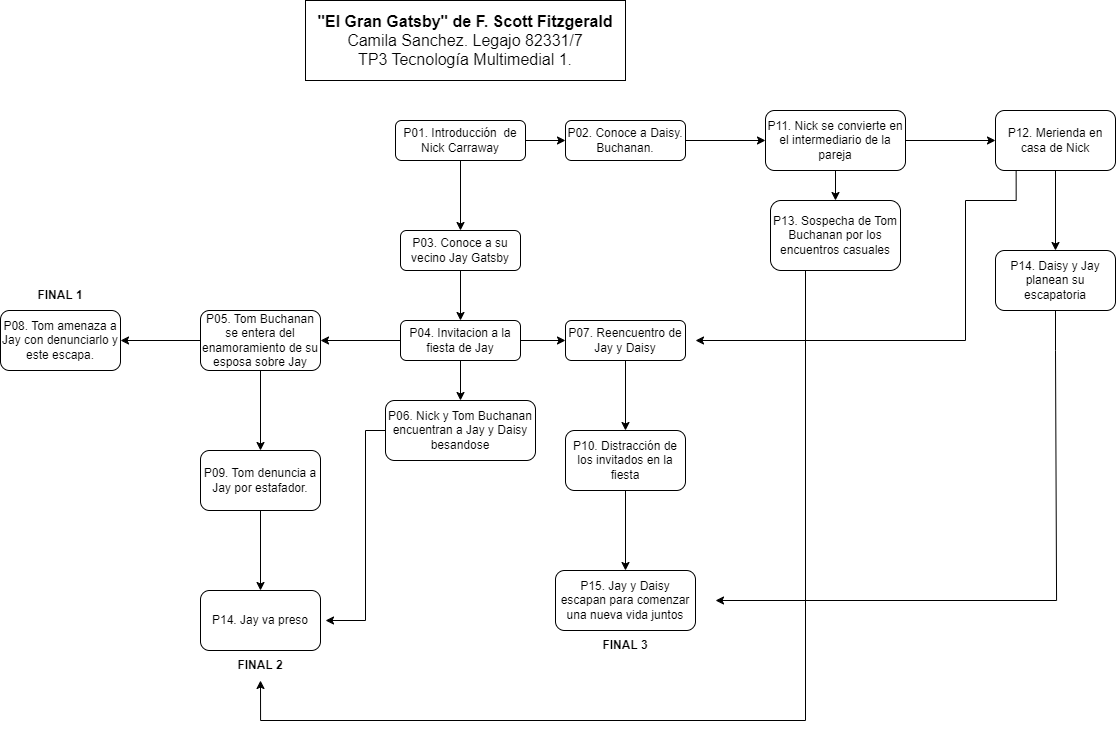

The diagram above was exported from draw.io. Its source (the exported page's mxGraphModel, read from the mxfile embedded in the PNG):
<mxGraphModel dx="2000" dy="1814" grid="1" gridSize="10" guides="1" tooltips="1" connect="1" arrows="1" fold="1" page="1" pageScale="1" pageWidth="827" pageHeight="1169" math="0" shadow="0">
  <root>
    <mxCell id="WIyWlLk6GJQsqaUBKTNV-0" />
    <mxCell id="WIyWlLk6GJQsqaUBKTNV-1" parent="WIyWlLk6GJQsqaUBKTNV-0" />
    <mxCell id="aFwMpMQu9E9flcL7GORm-7" value="" style="edgeStyle=orthogonalEdgeStyle;rounded=0;orthogonalLoop=1;jettySize=auto;html=1;" edge="1" parent="WIyWlLk6GJQsqaUBKTNV-1" source="WIyWlLk6GJQsqaUBKTNV-3" target="aFwMpMQu9E9flcL7GORm-6">
      <mxGeometry relative="1" as="geometry" />
    </mxCell>
    <mxCell id="aFwMpMQu9E9flcL7GORm-9" value="" style="edgeStyle=orthogonalEdgeStyle;rounded=0;orthogonalLoop=1;jettySize=auto;html=1;" edge="1" parent="WIyWlLk6GJQsqaUBKTNV-1" source="WIyWlLk6GJQsqaUBKTNV-3" target="aFwMpMQu9E9flcL7GORm-3">
      <mxGeometry relative="1" as="geometry" />
    </mxCell>
    <mxCell id="WIyWlLk6GJQsqaUBKTNV-3" value="P01. Introducción&amp;nbsp; de Nick Carraway" style="rounded=1;whiteSpace=wrap;html=1;fontSize=12;glass=0;strokeWidth=1;shadow=0;" parent="WIyWlLk6GJQsqaUBKTNV-1" vertex="1">
      <mxGeometry x="150" y="80" width="130" height="40" as="geometry" />
    </mxCell>
    <mxCell id="aFwMpMQu9E9flcL7GORm-27" value="" style="edgeStyle=orthogonalEdgeStyle;rounded=0;orthogonalLoop=1;jettySize=auto;html=1;" edge="1" parent="WIyWlLk6GJQsqaUBKTNV-1" source="WIyWlLk6GJQsqaUBKTNV-11">
      <mxGeometry relative="1" as="geometry">
        <mxPoint x="80" y="580" as="targetPoint" />
        <Array as="points">
          <mxPoint x="120" y="390" />
          <mxPoint x="120" y="580" />
        </Array>
      </mxGeometry>
    </mxCell>
    <mxCell id="WIyWlLk6GJQsqaUBKTNV-11" value="P06. Nick y Tom Buchanan encuentran a Jay y Daisy besandose" style="rounded=1;whiteSpace=wrap;html=1;fontSize=12;glass=0;strokeWidth=1;shadow=0;" parent="WIyWlLk6GJQsqaUBKTNV-1" vertex="1">
      <mxGeometry x="140" y="360" width="150" height="60" as="geometry" />
    </mxCell>
    <mxCell id="aFwMpMQu9E9flcL7GORm-29" value="" style="edgeStyle=orthogonalEdgeStyle;rounded=0;orthogonalLoop=1;jettySize=auto;html=1;" edge="1" parent="WIyWlLk6GJQsqaUBKTNV-1" source="WIyWlLk6GJQsqaUBKTNV-12" target="aFwMpMQu9E9flcL7GORm-28">
      <mxGeometry relative="1" as="geometry" />
    </mxCell>
    <mxCell id="WIyWlLk6GJQsqaUBKTNV-12" value="P07. Reencuentro de Jay y Daisy" style="rounded=1;whiteSpace=wrap;html=1;fontSize=12;glass=0;strokeWidth=1;shadow=0;" parent="WIyWlLk6GJQsqaUBKTNV-1" vertex="1">
      <mxGeometry x="320" y="280" width="120" height="40" as="geometry" />
    </mxCell>
    <mxCell id="aFwMpMQu9E9flcL7GORm-0" value="&quot;El Gran Gatsby&quot; de F. Scott Fitzgerald&lt;br&gt;&lt;span style=&quot;font-weight: normal;&quot;&gt;Camila Sanchez. Legajo 82331/7&lt;/span&gt;&lt;br&gt;&lt;span style=&quot;font-weight: normal;&quot;&gt;TP3 &lt;/span&gt;&lt;span style=&quot;font-weight: 400;&quot;&gt;Tecnología&lt;/span&gt;&lt;span style=&quot;font-weight: normal;&quot;&gt;&amp;nbsp;Multimedial 1.&lt;/span&gt;" style="rounded=0;whiteSpace=wrap;html=1;fontSize=16;fontStyle=1" vertex="1" parent="WIyWlLk6GJQsqaUBKTNV-1">
      <mxGeometry x="60" y="-40" width="320" height="80" as="geometry" />
    </mxCell>
    <mxCell id="aFwMpMQu9E9flcL7GORm-11" value="" style="edgeStyle=orthogonalEdgeStyle;rounded=0;orthogonalLoop=1;jettySize=auto;html=1;" edge="1" parent="WIyWlLk6GJQsqaUBKTNV-1" source="aFwMpMQu9E9flcL7GORm-2" target="WIyWlLk6GJQsqaUBKTNV-11">
      <mxGeometry relative="1" as="geometry" />
    </mxCell>
    <mxCell id="aFwMpMQu9E9flcL7GORm-14" value="" style="edgeStyle=orthogonalEdgeStyle;rounded=0;orthogonalLoop=1;jettySize=auto;html=1;" edge="1" parent="WIyWlLk6GJQsqaUBKTNV-1" source="aFwMpMQu9E9flcL7GORm-2" target="WIyWlLk6GJQsqaUBKTNV-12">
      <mxGeometry relative="1" as="geometry" />
    </mxCell>
    <mxCell id="aFwMpMQu9E9flcL7GORm-16" value="" style="edgeStyle=orthogonalEdgeStyle;rounded=0;orthogonalLoop=1;jettySize=auto;html=1;" edge="1" parent="WIyWlLk6GJQsqaUBKTNV-1" source="aFwMpMQu9E9flcL7GORm-2" target="aFwMpMQu9E9flcL7GORm-15">
      <mxGeometry relative="1" as="geometry" />
    </mxCell>
    <mxCell id="aFwMpMQu9E9flcL7GORm-2" value="P04. Invitacion a la fiesta de Jay" style="rounded=1;whiteSpace=wrap;html=1;fontSize=12;glass=0;strokeWidth=1;shadow=0;" vertex="1" parent="WIyWlLk6GJQsqaUBKTNV-1">
      <mxGeometry x="155" y="280" width="120" height="40" as="geometry" />
    </mxCell>
    <mxCell id="aFwMpMQu9E9flcL7GORm-10" value="" style="edgeStyle=orthogonalEdgeStyle;rounded=0;orthogonalLoop=1;jettySize=auto;html=1;" edge="1" parent="WIyWlLk6GJQsqaUBKTNV-1" source="aFwMpMQu9E9flcL7GORm-3" target="aFwMpMQu9E9flcL7GORm-2">
      <mxGeometry relative="1" as="geometry" />
    </mxCell>
    <mxCell id="aFwMpMQu9E9flcL7GORm-3" value="P03. Conoce a su vecino Jay Gatsby" style="rounded=1;whiteSpace=wrap;html=1;fontSize=12;glass=0;strokeWidth=1;shadow=0;" vertex="1" parent="WIyWlLk6GJQsqaUBKTNV-1">
      <mxGeometry x="155" y="190" width="120" height="40" as="geometry" />
    </mxCell>
    <mxCell id="aFwMpMQu9E9flcL7GORm-13" value="" style="edgeStyle=orthogonalEdgeStyle;rounded=0;orthogonalLoop=1;jettySize=auto;html=1;" edge="1" parent="WIyWlLk6GJQsqaUBKTNV-1" source="aFwMpMQu9E9flcL7GORm-6" target="aFwMpMQu9E9flcL7GORm-12">
      <mxGeometry relative="1" as="geometry" />
    </mxCell>
    <mxCell id="aFwMpMQu9E9flcL7GORm-6" value="P02. Conoce a Daisy. Buchanan." style="rounded=1;whiteSpace=wrap;html=1;glass=0;strokeWidth=1;shadow=0;" vertex="1" parent="WIyWlLk6GJQsqaUBKTNV-1">
      <mxGeometry x="320" y="80" width="120" height="40" as="geometry" />
    </mxCell>
    <mxCell id="aFwMpMQu9E9flcL7GORm-34" value="" style="edgeStyle=orthogonalEdgeStyle;rounded=0;orthogonalLoop=1;jettySize=auto;html=1;" edge="1" parent="WIyWlLk6GJQsqaUBKTNV-1" source="aFwMpMQu9E9flcL7GORm-12" target="aFwMpMQu9E9flcL7GORm-33">
      <mxGeometry relative="1" as="geometry" />
    </mxCell>
    <mxCell id="aFwMpMQu9E9flcL7GORm-38" value="" style="edgeStyle=orthogonalEdgeStyle;rounded=0;orthogonalLoop=1;jettySize=auto;html=1;" edge="1" parent="WIyWlLk6GJQsqaUBKTNV-1" source="aFwMpMQu9E9flcL7GORm-12" target="aFwMpMQu9E9flcL7GORm-37">
      <mxGeometry relative="1" as="geometry" />
    </mxCell>
    <mxCell id="aFwMpMQu9E9flcL7GORm-12" value="P11. Nick se convierte en el intermediario de la pareja" style="whiteSpace=wrap;html=1;rounded=1;glass=0;strokeWidth=1;shadow=0;" vertex="1" parent="WIyWlLk6GJQsqaUBKTNV-1">
      <mxGeometry x="520" y="70" width="140" height="60" as="geometry" />
    </mxCell>
    <mxCell id="aFwMpMQu9E9flcL7GORm-18" value="" style="edgeStyle=orthogonalEdgeStyle;rounded=0;orthogonalLoop=1;jettySize=auto;html=1;" edge="1" parent="WIyWlLk6GJQsqaUBKTNV-1" source="aFwMpMQu9E9flcL7GORm-15" target="aFwMpMQu9E9flcL7GORm-17">
      <mxGeometry relative="1" as="geometry" />
    </mxCell>
    <mxCell id="aFwMpMQu9E9flcL7GORm-21" value="" style="edgeStyle=orthogonalEdgeStyle;rounded=0;orthogonalLoop=1;jettySize=auto;html=1;" edge="1" parent="WIyWlLk6GJQsqaUBKTNV-1" source="aFwMpMQu9E9flcL7GORm-15" target="aFwMpMQu9E9flcL7GORm-20">
      <mxGeometry relative="1" as="geometry" />
    </mxCell>
    <mxCell id="aFwMpMQu9E9flcL7GORm-15" value="P05. Tom Buchanan se entera del enamoramiento de su esposa sobre Jay" style="whiteSpace=wrap;html=1;rounded=1;glass=0;strokeWidth=1;shadow=0;" vertex="1" parent="WIyWlLk6GJQsqaUBKTNV-1">
      <mxGeometry x="-45" y="270" width="120" height="60" as="geometry" />
    </mxCell>
    <mxCell id="aFwMpMQu9E9flcL7GORm-17" value="P08. Tom amenaza a Jay con denunciarlo y este escapa." style="whiteSpace=wrap;html=1;rounded=1;glass=0;strokeWidth=1;shadow=0;" vertex="1" parent="WIyWlLk6GJQsqaUBKTNV-1">
      <mxGeometry x="-245" y="270" width="120" height="60" as="geometry" />
    </mxCell>
    <mxCell id="aFwMpMQu9E9flcL7GORm-19" value="&lt;b&gt;FINAL 1&lt;/b&gt;" style="text;strokeColor=none;align=center;fillColor=none;html=1;verticalAlign=middle;whiteSpace=wrap;rounded=0;" vertex="1" parent="WIyWlLk6GJQsqaUBKTNV-1">
      <mxGeometry x="-215" y="240" width="60" height="30" as="geometry" />
    </mxCell>
    <mxCell id="aFwMpMQu9E9flcL7GORm-23" value="" style="edgeStyle=orthogonalEdgeStyle;rounded=0;orthogonalLoop=1;jettySize=auto;html=1;" edge="1" parent="WIyWlLk6GJQsqaUBKTNV-1" source="aFwMpMQu9E9flcL7GORm-20" target="aFwMpMQu9E9flcL7GORm-22">
      <mxGeometry relative="1" as="geometry" />
    </mxCell>
    <mxCell id="aFwMpMQu9E9flcL7GORm-20" value="P09. Tom denuncia a Jay por estafador." style="whiteSpace=wrap;html=1;rounded=1;glass=0;strokeWidth=1;shadow=0;" vertex="1" parent="WIyWlLk6GJQsqaUBKTNV-1">
      <mxGeometry x="-45" y="410" width="120" height="60" as="geometry" />
    </mxCell>
    <mxCell id="aFwMpMQu9E9flcL7GORm-22" value="P14. Jay va preso" style="whiteSpace=wrap;html=1;rounded=1;glass=0;strokeWidth=1;shadow=0;" vertex="1" parent="WIyWlLk6GJQsqaUBKTNV-1">
      <mxGeometry x="-45" y="550" width="120" height="60" as="geometry" />
    </mxCell>
    <mxCell id="aFwMpMQu9E9flcL7GORm-25" value="&lt;b&gt;FINAL 2&lt;/b&gt;" style="text;strokeColor=none;align=center;fillColor=none;html=1;verticalAlign=middle;whiteSpace=wrap;rounded=0;" vertex="1" parent="WIyWlLk6GJQsqaUBKTNV-1">
      <mxGeometry x="-15" y="610" width="60" height="30" as="geometry" />
    </mxCell>
    <mxCell id="aFwMpMQu9E9flcL7GORm-31" value="" style="edgeStyle=orthogonalEdgeStyle;rounded=0;orthogonalLoop=1;jettySize=auto;html=1;" edge="1" parent="WIyWlLk6GJQsqaUBKTNV-1" source="aFwMpMQu9E9flcL7GORm-28" target="aFwMpMQu9E9flcL7GORm-30">
      <mxGeometry relative="1" as="geometry" />
    </mxCell>
    <mxCell id="aFwMpMQu9E9flcL7GORm-28" value="P10. Distracción de los invitados en la fiesta" style="whiteSpace=wrap;html=1;rounded=1;glass=0;strokeWidth=1;shadow=0;" vertex="1" parent="WIyWlLk6GJQsqaUBKTNV-1">
      <mxGeometry x="320" y="390" width="120" height="60" as="geometry" />
    </mxCell>
    <mxCell id="aFwMpMQu9E9flcL7GORm-30" value="P15. Jay y Daisy escapan para comenzar una nueva vida juntos" style="whiteSpace=wrap;html=1;rounded=1;glass=0;strokeWidth=1;shadow=0;" vertex="1" parent="WIyWlLk6GJQsqaUBKTNV-1">
      <mxGeometry x="310" y="530" width="140" height="60" as="geometry" />
    </mxCell>
    <mxCell id="aFwMpMQu9E9flcL7GORm-32" value="&lt;b&gt;FINAL 3&lt;/b&gt;" style="text;strokeColor=none;align=center;fillColor=none;html=1;verticalAlign=middle;whiteSpace=wrap;rounded=0;" vertex="1" parent="WIyWlLk6GJQsqaUBKTNV-1">
      <mxGeometry x="350" y="590" width="60" height="30" as="geometry" />
    </mxCell>
    <mxCell id="aFwMpMQu9E9flcL7GORm-36" value="" style="edgeStyle=orthogonalEdgeStyle;rounded=0;orthogonalLoop=1;jettySize=auto;html=1;exitX=0.25;exitY=1;exitDx=0;exitDy=0;entryX=0.5;entryY=1;entryDx=0;entryDy=0;" edge="1" parent="WIyWlLk6GJQsqaUBKTNV-1" source="aFwMpMQu9E9flcL7GORm-33" target="aFwMpMQu9E9flcL7GORm-25">
      <mxGeometry relative="1" as="geometry">
        <mxPoint x="10" y="660" as="targetPoint" />
        <Array as="points">
          <mxPoint x="560" y="230" />
          <mxPoint x="560" y="680" />
          <mxPoint x="15" y="680" />
        </Array>
      </mxGeometry>
    </mxCell>
    <mxCell id="aFwMpMQu9E9flcL7GORm-33" value="P13. Sospecha de Tom Buchanan por los encuentros casuales" style="whiteSpace=wrap;html=1;rounded=1;glass=0;strokeWidth=1;shadow=0;" vertex="1" parent="WIyWlLk6GJQsqaUBKTNV-1">
      <mxGeometry x="525" y="160" width="130" height="70" as="geometry" />
    </mxCell>
    <mxCell id="aFwMpMQu9E9flcL7GORm-40" value="" style="edgeStyle=orthogonalEdgeStyle;rounded=0;orthogonalLoop=1;jettySize=auto;html=1;" edge="1" parent="WIyWlLk6GJQsqaUBKTNV-1" source="aFwMpMQu9E9flcL7GORm-37" target="aFwMpMQu9E9flcL7GORm-39">
      <mxGeometry relative="1" as="geometry" />
    </mxCell>
    <mxCell id="aFwMpMQu9E9flcL7GORm-44" value="" style="edgeStyle=orthogonalEdgeStyle;rounded=0;orthogonalLoop=1;jettySize=auto;html=1;exitX=0.172;exitY=1;exitDx=0;exitDy=0;exitPerimeter=0;" edge="1" parent="WIyWlLk6GJQsqaUBKTNV-1" source="aFwMpMQu9E9flcL7GORm-37">
      <mxGeometry relative="1" as="geometry">
        <mxPoint x="450" y="300" as="targetPoint" />
        <Array as="points">
          <mxPoint x="771" y="160" />
          <mxPoint x="720" y="160" />
          <mxPoint x="720" y="300" />
        </Array>
      </mxGeometry>
    </mxCell>
    <mxCell id="aFwMpMQu9E9flcL7GORm-37" value="P12. Merienda en casa de Nick" style="whiteSpace=wrap;html=1;rounded=1;glass=0;strokeWidth=1;shadow=0;" vertex="1" parent="WIyWlLk6GJQsqaUBKTNV-1">
      <mxGeometry x="750" y="70" width="120" height="60" as="geometry" />
    </mxCell>
    <mxCell id="aFwMpMQu9E9flcL7GORm-42" value="" style="edgeStyle=orthogonalEdgeStyle;rounded=0;orthogonalLoop=1;jettySize=auto;html=1;" edge="1" parent="WIyWlLk6GJQsqaUBKTNV-1" source="aFwMpMQu9E9flcL7GORm-39">
      <mxGeometry relative="1" as="geometry">
        <mxPoint x="470" y="560" as="targetPoint" />
        <Array as="points">
          <mxPoint x="810" y="310" />
          <mxPoint x="811" y="350" />
        </Array>
      </mxGeometry>
    </mxCell>
    <mxCell id="aFwMpMQu9E9flcL7GORm-39" value="P14. Daisy y Jay planean su escapatoria" style="whiteSpace=wrap;html=1;rounded=1;glass=0;strokeWidth=1;shadow=0;" vertex="1" parent="WIyWlLk6GJQsqaUBKTNV-1">
      <mxGeometry x="750" y="210" width="120" height="60" as="geometry" />
    </mxCell>
  </root>
</mxGraphModel>